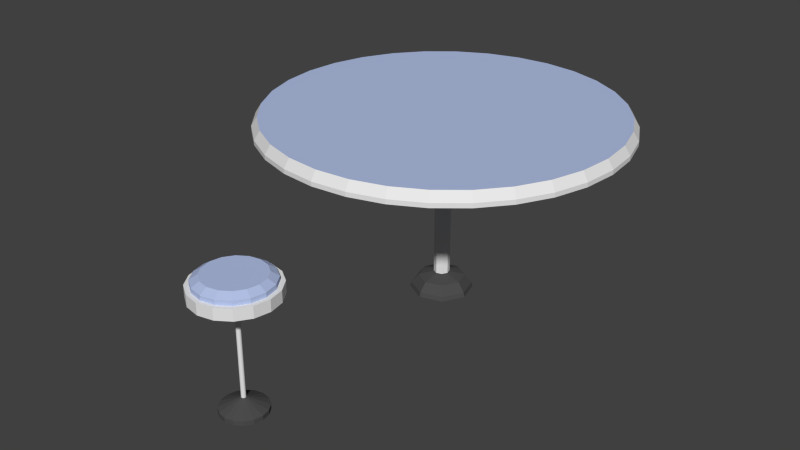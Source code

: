 # Source: 6foodcourt.blend  (saved by Blender 2.68.0; exported with 4.5.12 LTS)
import bpy
from mathutils import Matrix  # noqa: F401  (used for matrix-valued properties, if any)

bpy.ops.wm.read_factory_settings(use_empty=True)
scene = bpy.context.scene
scene.name = 'Scene'

# ---- collections
col_collection_1 = bpy.data.collections.new('Collection 1'); scene.collection.children.link(col_collection_1)

# ---- materials (node trees are filled in below, after node groups)
mat_material = bpy.data.materials.new('Material')
mat_material.alpha_threshold = 0.0
mat_material.use_transparent_shadow = False
mat_material.diffuse_color = (0.814, 0.814, 0.814, 1.0)
mat_material.roughness = 0.5
mat_material.line_color = (0.0, 0.0, 0.0, 1.0)
mat_material_002 = bpy.data.materials.new('Material.002')
mat_material_002.alpha_threshold = 0.0
mat_material_002.use_transparent_shadow = False
mat_material_002.diffuse_color = (0.07658, 0.07658, 0.07658, 1.0)
mat_material_002.roughness = 0.5
mat_material_002.line_color = (0.0, 0.0, 0.0, 1.0)
mat_material_001 = bpy.data.materials.new('Material.001')
mat_material_001.alpha_threshold = 0.0
mat_material_001.use_transparent_shadow = False
mat_material_001.diffuse_color = (0.453, 0.5398, 0.8, 1.0)
mat_material_001.roughness = 0.5
mat_material_001.line_color = (0.0, 0.0, 0.0, 1.0)

# ---- material node trees

# ---- world
world_world = bpy.data.worlds.new('World'); scene.world = world_world
world_world.color = (0.05088, 0.05088, 0.05088)
world_world.use_sun_shadow = False
world_world.sun_shadow_jitter_overblur = 0.0
world_world.cycles.sampling_method = 'MANUAL'
world_world.cycles.sample_map_resolution = 256

# ---- meshes
me_cube_002 = bpy.data.meshes.new('Cube.002')
me_cube_002.from_pydata([(-3.632e-08, -5.95, 0.3), (-0.01913, -5.954, 0.3), (-0.03536, -5.965, 0.3), (-0.04619, -5.981, 0.3), (-0.05, -6.0, 0.3), (-0.04619, -6.019, 0.3), (-0.03536, -6.035, 0.3), (-0.01913, -6.046, 0.3), (-4.387e-08, -6.05, 0.3), (0.01913, -6.046, 0.3), (0.03536, -6.035, 0.3), (0.04619, -6.019, 0.3), (0.05, -6.0, 0.3), (0.04619, -5.981, 0.3), (0.03536, -5.965, 0.3), (0.01913, -5.954, 0.3), (2.13e-08, -5.5, 0.1), (-0.1913, -5.538, 0.1), (-0.3536, -5.646, 0.1), (-0.4619, -5.809, 0.1), (-0.5, -6.0, 0.1), (-0.4619, -6.191, 0.1), (-0.3536, -6.354, 0.1), (-0.1913, -6.462, 0.1), (-5.419e-08, -6.5, 0.1), (0.1913, -6.462, 0.1), (0.3536, -6.354, 0.1), (0.4619, -6.191, 0.1), (0.5, -6.0, 0.1), (0.4619, -5.809, 0.1), (0.3536, -5.646, 0.1), (0.1913, -5.538, 0.1), (2.13e-08, -5.5, 0.0), (-0.1913, -5.538, 0.0), (-0.3536, -5.646, 0.0), (-0.4619, -5.809, 0.0), (-0.5, -6.0, 0.0), (-0.4619, -6.191, 0.0), (-0.3536, -6.354, 0.0), (-0.1913, -6.462, 0.0), (-5.419e-08, -6.5, 0.0), (0.1913, -6.462, 0.0), (0.3536, -6.354, 0.0), (0.4619, -6.191, 0.0), (0.5, -6.0, 0.0), (0.4619, -5.809, 0.0), (0.3536, -5.646, 0.0), (0.1913, -5.538, 0.0), (0.08567, -0.008438, 0.4), (0.06655, 0.05461, 0.4), (0.008438, 0.08567, 0.4), (-0.05461, 0.06655, 0.4), (-0.08567, 0.008439, 0.4), (-0.06655, -0.05461, 0.4), (-0.008438, -0.08567, 0.4), (0.05461, -0.06655, 0.4), (0.514, -0.05063, 0.3), (0.3993, 0.3277, 0.3), (0.05063, 0.514, 0.3), (-0.3277, 0.3993, 0.3), (-0.514, 0.05063, 0.3), (-0.3993, -0.3277, 0.3), (-0.05063, -0.514, 0.3), (0.3277, -0.3993, 0.3), (0.6683, -0.06582, 0.1), (0.5191, 0.426, 0.1), (0.06582, 0.6683, 0.1), (-0.426, 0.5191, 0.1), (-0.6683, 0.06582, 0.1), (-0.5191, -0.426, 0.1), (-0.06582, -0.6683, 0.1), (0.426, -0.5191, 0.1), (0.695, -0.06845, -2.086e-06), (0.5398, 0.443, -2.086e-06), (0.06845, 0.695, -2.086e-06), (-0.443, 0.5398, -2.086e-06), (-0.695, 0.06845, -2.086e-06), (-0.5398, -0.443, -2.086e-06), (-0.06845, -0.695, -2.086e-06), (0.443, -0.5398, -2.086e-06)], [], [(3, 2, 18, 19), (14, 13, 29, 30), (9, 8, 24, 25), (4, 3, 19, 20), (15, 14, 30, 31), (10, 9, 25, 26), (5, 4, 20, 21), (0, 15, 31, 16), (11, 10, 26, 27), (6, 5, 21, 22), (1, 0, 16, 17), (12, 11, 27, 28), (7, 6, 22, 23), (2, 1, 17, 18), (13, 12, 28, 29), (8, 7, 23, 24), (30, 29, 45, 46), (25, 24, 40, 41), (20, 19, 35, 36), (31, 30, 46, 47), (26, 25, 41, 42), (21, 20, 36, 37), (16, 31, 47, 32), (27, 26, 42, 43), (22, 21, 37, 38), (17, 16, 32, 33), (28, 27, 43, 44), (23, 22, 38, 39), (18, 17, 33, 34), (29, 28, 44, 45), (24, 23, 39, 40), (19, 18, 34, 35), (55, 54, 62, 63), (49, 48, 56, 57), (53, 52, 60, 61), (50, 49, 57, 58), (48, 55, 63, 56), (54, 53, 61, 62), (51, 50, 58, 59), (52, 51, 59, 60), (59, 58, 66, 67), (62, 61, 69, 70), (60, 59, 67, 68), (57, 56, 64, 65), (63, 62, 70, 71), (58, 57, 65, 66), (61, 60, 68, 69), (56, 63, 71, 64), (69, 68, 76, 77), (64, 71, 79, 72), (67, 66, 74, 75), (70, 69, 77, 78), (68, 67, 75, 76), (65, 64, 72, 73), (71, 70, 78, 79), (66, 65, 73, 74)])
me_cube_002.polygons.foreach_set('material_index', [1, 1, 1, 1, 1, 1, 1, 1, 1, 1, 1, 1, 1, 1, 1, 1, 1, 1, 1, 1, 1, 1, 1, 1, 1, 1, 1, 1, 1, 1, 1, 1, 1, 1, 1, 1, 1, 1, 1, 1, 1, 1, 1, 1, 1, 1, 1, 1, 1, 1, 1, 1, 1, 1, 1, 1])
me_cube_002.materials.append(mat_material)
me_cube_002.materials.append(mat_material_002)
me_cube_002.use_remesh_preserve_volume = False
me_cube_002.use_remesh_preserve_attributes = False
me_cube_002.use_mirror_vertex_groups = False
me_cube_002.update()
me_cube_001 = bpy.data.meshes.new('Cube.001')
me_cube_001.from_pydata([(-7.451e-09, -5.2, 2.75), (-0.3061, -5.261, 2.75), (-0.5657, -5.434, 2.75), (-0.7391, -5.694, 2.75), (-0.8, -6.0, 2.75), (-0.7391, -6.306, 2.75), (-0.5657, -6.566, 2.75), (-0.3061, -6.739, 2.75), (-1.282e-07, -6.8, 2.75), (0.3061, -6.739, 2.75), (0.5657, -6.566, 2.75), (0.7391, -6.306, 2.75), (0.8, -6.0, 2.75), (0.7391, -5.694, 2.75), (0.5657, -5.434, 2.75), (0.3061, -5.261, 2.75), (-7.451e-09, -5.2, 2.85), (-0.3061, -5.261, 2.85), (-0.5657, -5.434, 2.85), (-0.7391, -5.694, 2.85), (-0.8, -6.0, 2.85), (-0.7391, -6.306, 2.85), (-0.5657, -6.566, 2.85), (-0.3061, -6.739, 2.85), (-1.282e-07, -6.8, 2.85), (0.3061, -6.739, 2.85), (0.5657, -6.566, 2.85), (0.7391, -6.306, 2.85), (0.8, -6.0, 2.85), (0.7391, -5.694, 2.85), (0.5657, -5.434, 2.85), (0.3061, -5.261, 2.85), (-1.863e-08, -5.36, 2.95), (-0.2449, -5.409, 2.95), (-0.4525, -5.547, 2.95), (-0.5913, -5.755, 2.95), (-0.64, -6.0, 2.95), (-0.5913, -6.245, 2.95), (-0.4525, -6.453, 2.95), (-0.2449, -6.591, 2.95), (-1.153e-07, -6.64, 2.95), (0.2449, -6.591, 2.95), (0.4525, -6.453, 2.95), (0.5913, -6.245, 2.95), (0.64, -6.0, 2.95), (0.5913, -5.755, 2.95), (0.4525, -5.547, 2.95), (0.2449, -5.409, 2.95), (-6.147e-08, -6.0, 2.95), (3.558e-07, 3.874, 4.2), (-0.7559, 3.8, 4.2), (-1.483, 3.58, 4.2), (-2.153, 3.222, 4.2), (-2.74, 2.74, 4.2), (-3.222, 2.153, 4.2), (-3.58, 1.483, 4.2), (-3.8, 0.7559, 4.2), (-3.874, -4.747e-07, 4.2), (-3.8, -0.7559, 4.2), (-3.58, -1.483, 4.2), (-3.222, -2.153, 4.2), (-2.74, -2.74, 4.2), (-2.153, -3.222, 4.2), (-1.483, -3.58, 4.2), (-0.7559, -3.8, 4.2), (1.618e-06, -3.875, 4.2), (0.7559, -3.8, 4.2), (1.483, -3.58, 4.2), (2.153, -3.222, 4.2), (2.74, -2.74, 4.2), (3.222, -2.153, 4.2), (3.58, -1.483, 4.2), (3.8, -0.7559, 4.2), (3.875, 2.974e-06, 4.2), (3.8, 0.7559, 4.2), (3.58, 1.483, 4.2), (3.222, 2.153, 4.2), (2.74, 2.74, 4.2), (2.153, 3.222, 4.2), (1.483, 3.58, 4.2), (0.7559, 3.8, 4.2), (1.08e-07, 5.215e-07, 4.2), (1.378, 3.326, 3.7), (2.0, 2.993, 3.7), (2.546, 2.546, 3.7), (2.993, 2.0, 3.7), (3.326, 1.378, 3.7), (3.531, 0.7023, 3.7), (3.6, 2.78e-06, 3.7), (3.531, -0.7023, 3.7), (3.326, -1.378, 3.7), (2.993, -2.0, 3.7), (2.546, -2.546, 3.7), (2.0, -2.993, 3.7), (1.378, -3.326, 3.7), (0.7023, -3.531, 3.7), (1.569e-06, -3.6, 3.7), (-0.7023, -3.531, 3.7), (-1.378, -3.326, 3.7), (-2.0, -2.993, 3.7), (-2.546, -2.546, 3.7), (-2.993, -2.0, 3.7), (-3.326, -1.378, 3.7), (-3.531, -0.7023, 3.7), (-3.6, -4.244e-07, 3.7), (-3.531, 0.7023, 3.7), (-3.326, 1.378, 3.7), (-2.993, 2.0, 3.7), (-2.546, 2.546, 3.7), (-2.0, 2.993, 3.7), (-1.378, 3.326, 3.7), (-0.7023, 3.531, 3.7), (3.964e-07, 3.6, 3.7), (0.7023, 3.531, 3.7), (0.01722, 0.1748, 3.7), (0.1358, 0.1115, 3.7), (0.1748, -0.01722, 3.7), (0.1115, -0.1358, 3.7), (-0.01722, -0.1748, 3.7), (-0.1358, -0.1115, 3.7), (-0.1748, 0.01722, 3.7), (-0.1115, 0.1358, 3.7)], [], [(5, 6, 22, 21), (0, 1, 17, 16), (11, 12, 28, 27), (6, 7, 23, 22), (1, 2, 18, 17), (12, 13, 29, 28), (7, 8, 24, 23), (2, 3, 19, 18), (13, 14, 30, 29), (8, 9, 25, 24), (3, 4, 20, 19), (14, 15, 31, 30), (9, 10, 26, 25), (4, 5, 21, 20), (15, 0, 16, 31), (10, 11, 27, 26), (26, 27, 43, 42), (21, 22, 38, 37), (16, 17, 33, 32), (27, 28, 44, 43), (22, 23, 39, 38), (17, 18, 34, 33), (28, 29, 45, 44), (23, 24, 40, 39), (18, 19, 35, 34), (29, 30, 46, 45), (24, 25, 41, 40), (19, 20, 36, 35), (30, 31, 47, 46), (25, 26, 42, 41), (20, 21, 37, 36), (31, 16, 32, 47), (47, 32, 48), (42, 43, 48), (37, 38, 48), (32, 33, 48), (43, 44, 48), (38, 39, 48), (33, 34, 48), (44, 45, 48), (39, 40, 48), (34, 35, 48), (45, 46, 48), (40, 41, 48), (35, 36, 48), (46, 47, 48), (41, 42, 48), (36, 37, 48), (58, 59, 81), (55, 56, 81), (52, 53, 81), (49, 50, 81), (78, 79, 81), (75, 76, 81), (72, 73, 81), (69, 70, 81), (66, 67, 81), (63, 64, 81), (60, 61, 81), (57, 58, 81), (54, 55, 81), (51, 52, 81), (80, 49, 81), (77, 78, 81), (74, 75, 81), (71, 72, 81), (68, 69, 81), (65, 66, 81), (62, 63, 81), (59, 60, 81), (56, 57, 81), (53, 54, 81), (50, 51, 81), (79, 80, 81), (76, 77, 81), (73, 74, 81), (70, 71, 81), (67, 68, 81), (64, 65, 81), (61, 62, 81), (85, 86, 115), (110, 111, 114, 121), (111, 112, 114), (108, 109, 121), (105, 106, 120), (99, 100, 119), (102, 103, 120, 119), (96, 97, 118), (93, 94, 117), (83, 84, 115), (112, 113, 114), (109, 110, 121), (107, 108, 121), (103, 104, 120), (100, 101, 119), (97, 98, 118), (95, 96, 118), (91, 92, 117), (82, 83, 115, 114), (86, 87, 116, 115), (113, 82, 114), (84, 85, 115), (106, 107, 121, 120), (104, 105, 120), (101, 102, 119), (98, 99, 119, 118), (94, 95, 118, 117), (92, 93, 117), (89, 90, 116), (88, 89, 116), (90, 91, 117, 116), (87, 88, 116)])
me_cube_001.polygons.foreach_set('use_smooth', [0, 0, 0, 0, 0, 0, 0, 0, 0, 0, 0, 0, 0, 0, 0, 0, 0, 0, 0, 0, 0, 0, 0, 0, 0, 0, 0, 0, 0, 0, 0, 0, 0, 0, 0, 0, 0, 0, 0, 0, 0, 0, 0, 0, 0, 0, 0, 0, 1, 1, 1, 1, 1, 1, 1, 1, 1, 1, 1, 1, 1, 1, 1, 1, 1, 1, 1, 1, 1, 1, 1, 1, 1, 1, 1, 1, 1, 1, 1, 1, 1, 1, 1, 1, 1, 1, 1, 1, 1, 1, 1, 1, 1, 1, 1, 1, 1, 1, 1, 1, 1, 1, 1, 1, 1, 1, 1, 1, 1, 1, 1, 1])
me_cube_001.polygons.foreach_set('material_index', [1, 1, 1, 1, 1, 1, 1, 1, 1, 1, 1, 1, 1, 1, 1, 1, 1, 1, 1, 1, 1, 1, 1, 1, 1, 1, 1, 1, 1, 1, 1, 1, 1, 1, 1, 1, 1, 1, 1, 1, 1, 1, 1, 1, 1, 1, 1, 1, 1, 1, 1, 1, 1, 1, 1, 1, 1, 1, 1, 1, 1, 1, 1, 1, 1, 1, 1, 1, 1, 1, 1, 1, 1, 1, 1, 1, 1, 1, 1, 1, 1, 1, 1, 1, 1, 1, 1, 1, 1, 1, 1, 1, 1, 1, 1, 1, 1, 1, 1, 1, 1, 1, 1, 1, 1, 1, 1, 1, 1, 1, 1, 1])
me_cube_001.materials.append(mat_material)
me_cube_001.materials.append(mat_material_001)
me_cube_001.use_remesh_preserve_volume = False
me_cube_001.use_remesh_preserve_attributes = False
me_cube_001.use_mirror_vertex_groups = False
me_cube_001.update()
me_cube = bpy.data.meshes.new('Cube')
me_cube.from_pydata([(-3.725e-09, -5.1, 2.5), (-0.3444, -5.169, 2.5), (-0.6364, -5.364, 2.5), (-0.8315, -5.656, 2.5), (-0.9, -6.0, 2.5), (-0.8315, -6.344, 2.5), (-0.6364, -6.636, 2.5), (-0.3444, -6.831, 2.5), (-1.396e-07, -6.9, 2.5), (0.3444, -6.831, 2.5), (0.6364, -6.636, 2.5), (0.8315, -6.344, 2.5), (0.9, -6.0, 2.5), (0.8315, -5.656, 2.5), (0.6364, -5.364, 2.5), (0.3444, -5.169, 2.5), (-3.725e-09, -5.1, 2.75), (-0.3444, -5.169, 2.75), (-0.6364, -5.364, 2.75), (-0.8315, -5.656, 2.75), (-0.9, -6.0, 2.75), (-0.8315, -6.344, 2.75), (-0.6364, -6.636, 2.75), (-0.3444, -6.831, 2.75), (-1.396e-07, -6.9, 2.75), (0.3444, -6.831, 2.75), (0.6364, -6.636, 2.75), (0.8315, -6.344, 2.75), (0.9, -6.0, 2.75), (0.8315, -5.656, 2.75), (0.6364, -5.364, 2.75), (0.3444, -5.169, 2.75), (-3.632e-08, -5.95, 2.5), (-0.01913, -5.954, 2.5), (-0.03536, -5.965, 2.5), (-0.04619, -5.981, 2.5), (-0.05, -6.0, 2.5), (-0.04619, -6.019, 2.5), (-0.03536, -6.035, 2.5), (-0.01913, -6.046, 2.5), (-4.387e-08, -6.05, 2.5), (0.01913, -6.046, 2.5), (0.03536, -6.035, 2.5), (0.04619, -6.019, 2.5), (0.05, -6.0, 2.5), (0.04619, -5.981, 2.5), (0.03536, -5.965, 2.5), (0.01913, -5.954, 2.5), (-3.632e-08, -5.95, 0.3), (-0.01913, -5.954, 0.3), (-0.03536, -5.965, 0.3), (-0.04619, -5.981, 0.3), (-0.05, -6.0, 0.3), (-0.04619, -6.019, 0.3), (-0.03536, -6.035, 0.3), (-0.01913, -6.046, 0.3), (-4.387e-08, -6.05, 0.3), (0.01913, -6.046, 0.3), (0.03536, -6.035, 0.3), (0.04619, -6.019, 0.3), (0.05, -6.0, 0.3), (0.04619, -5.981, 0.3), (0.03536, -5.965, 0.3), (0.01913, -5.954, 0.3), (3.755e-07, 4.0, 4.0), (-0.7804, 3.923, 4.0), (-1.531, 3.696, 4.0), (-2.222, 3.326, 4.0), (-2.828, 2.828, 4.0), (-3.326, 2.222, 4.0), (-3.696, 1.531, 4.0), (-3.923, 0.7804, 4.0), (-4.0, -5.176e-07, 4.0), (-3.923, -0.7804, 4.0), (-3.696, -1.531, 4.0), (-3.326, -2.222, 4.0), (-2.828, -2.828, 4.0), (-2.222, -3.326, 4.0), (-1.531, -3.696, 4.0), (-0.7804, -3.923, 4.0), (1.679e-06, -4.0, 4.0), (0.7804, -3.923, 4.0), (1.531, -3.696, 4.0), (2.222, -3.326, 4.0), (2.828, -2.828, 4.0), (3.326, -2.222, 4.0), (3.696, -1.531, 4.0), (3.923, -0.7804, 4.0), (4.0, 3.043e-06, 4.0), (3.923, 0.7804, 4.0), (3.696, 1.531, 4.0), (3.326, 2.222, 4.0), (2.828, 2.828, 4.0), (2.222, 3.326, 4.0), (1.531, 3.696, 4.0), (0.7804, 3.923, 4.0), (3.558e-07, 3.874, 4.2), (-0.7559, 3.8, 4.2), (-1.483, 3.58, 4.2), (-2.153, 3.222, 4.2), (-2.74, 2.74, 4.2), (-3.222, 2.153, 4.2), (-3.58, 1.483, 4.2), (-3.8, 0.7559, 4.2), (-3.874, -4.747e-07, 4.2), (-3.8, -0.7559, 4.2), (-3.58, -1.483, 4.2), (-3.222, -2.153, 4.2), (-2.74, -2.74, 4.2), (-2.153, -3.222, 4.2), (-1.483, -3.58, 4.2), (-0.7559, -3.8, 4.2), (1.618e-06, -3.875, 4.2), (0.7559, -3.8, 4.2), (1.483, -3.58, 4.2), (2.153, -3.222, 4.2), (2.74, -2.74, 4.2), (3.222, -2.153, 4.2), (3.58, -1.483, 4.2), (3.8, -0.7559, 4.2), (3.875, 2.974e-06, 4.2), (3.8, 0.7559, 4.2), (3.58, 1.483, 4.2), (3.222, 2.153, 4.2), (2.74, 2.74, 4.2), (2.153, 3.222, 4.2), (1.483, 3.58, 4.2), (0.7559, 3.8, 4.2), (1.531, 3.696, 3.9), (2.222, 3.326, 3.9), (2.828, 2.828, 3.9), (3.326, 2.222, 3.9), (3.696, 1.531, 3.9), (3.923, 0.7804, 3.9), (4.0, 3.016e-06, 3.9), (3.923, -0.7804, 3.9), (3.696, -1.531, 3.9), (3.326, -2.222, 3.9), (2.828, -2.828, 3.9), (2.222, -3.326, 3.9), (1.531, -3.696, 3.9), (0.7804, -3.923, 3.9), (1.732e-06, -4.0, 3.9), (-0.7804, -3.923, 3.9), (-1.531, -3.696, 3.9), (-2.222, -3.326, 3.9), (-2.828, -2.828, 3.9), (-3.326, -2.222, 3.9), (-3.696, -1.531, 3.9), (-3.923, -0.7804, 3.9), (-4.0, -5.444e-07, 3.9), (-3.923, 0.7804, 3.9), (-3.696, 1.531, 3.9), (-3.326, 2.222, 3.9), (-2.828, 2.828, 3.9), (-2.222, 3.326, 3.9), (-1.531, 3.696, 3.9), (-0.7804, 3.923, 3.9), (4.284e-07, 4.0, 3.9), (0.7804, 3.923, 3.9), (1.378, 3.326, 3.7), (2.0, 2.993, 3.7), (2.546, 2.546, 3.7), (2.993, 2.0, 3.7), (3.326, 1.378, 3.7), (3.531, 0.7023, 3.7), (3.6, 2.78e-06, 3.7), (3.531, -0.7023, 3.7), (3.326, -1.378, 3.7), (2.993, -2.0, 3.7), (2.546, -2.546, 3.7), (2.0, -2.993, 3.7), (1.378, -3.326, 3.7), (0.7023, -3.531, 3.7), (1.569e-06, -3.6, 3.7), (-0.7023, -3.531, 3.7), (-1.378, -3.326, 3.7), (-2.0, -2.993, 3.7), (-2.546, -2.546, 3.7), (-2.993, -2.0, 3.7), (-3.326, -1.378, 3.7), (-3.531, -0.7023, 3.7), (-3.6, -4.244e-07, 3.7), (-3.531, 0.7023, 3.7), (-3.326, 1.378, 3.7), (-2.993, 2.0, 3.7), (-2.546, 2.546, 3.7), (-2.0, 2.993, 3.7), (-1.378, 3.326, 3.7), (-0.7023, 3.531, 3.7), (3.964e-07, 3.6, 3.7), (0.7023, 3.531, 3.7), (0.01722, 0.1748, 3.7), (0.1358, 0.1115, 3.7), (0.1748, -0.01722, 0.4), (0.1358, 0.1115, 0.4), (0.01722, 0.1748, 0.4), (0.1748, -0.01722, 3.7), (0.1115, -0.1358, 3.7), (-0.01722, -0.1748, 3.7), (-0.1358, -0.1115, 3.7), (-0.1748, 0.01722, 3.7), (-0.1115, 0.1358, 3.7), (-0.1115, 0.1358, 0.4), (-0.1748, 0.01722, 0.4), (-0.1358, -0.1115, 0.4), (-0.01722, -0.1748, 0.4), (0.1115, -0.1358, 0.4), (-7.451e-09, -5.2, 2.75), (-0.3061, -5.261, 2.75), (-0.5657, -5.434, 2.75), (-0.7391, -5.694, 2.75), (-0.8, -6.0, 2.75), (-0.7391, -6.306, 2.75), (-0.5657, -6.566, 2.75), (-0.3061, -6.739, 2.75), (-1.282e-07, -6.8, 2.75), (0.3061, -6.739, 2.75), (0.5657, -6.566, 2.75), (0.7391, -6.306, 2.75), (0.8, -6.0, 2.75), (0.7391, -5.694, 2.75), (0.5657, -5.434, 2.75), (0.3061, -5.261, 2.75)], [], [(0, 1, 17, 16), (11, 12, 28, 27), (6, 7, 23, 22), (1, 2, 18, 17), (12, 13, 29, 28), (7, 8, 24, 23), (2, 3, 19, 18), (13, 14, 30, 29), (8, 9, 25, 24), (3, 4, 20, 19), (14, 15, 31, 30), (9, 10, 26, 25), (4, 5, 21, 20), (15, 0, 16, 31), (10, 11, 27, 26), (5, 6, 22, 21), (1, 0, 32, 33), (12, 11, 43, 44), (7, 6, 38, 39), (2, 1, 33, 34), (13, 12, 44, 45), (8, 7, 39, 40), (3, 2, 34, 35), (14, 13, 45, 46), (9, 8, 40, 41), (4, 3, 35, 36), (15, 14, 46, 47), (10, 9, 41, 42), (5, 4, 36, 37), (0, 15, 47, 32), (11, 10, 42, 43), (6, 5, 37, 38), (38, 37, 53, 54), (33, 32, 48, 49), (44, 43, 59, 60), (39, 38, 54, 55), (34, 33, 49, 50), (45, 44, 60, 61), (40, 39, 55, 56), (35, 34, 50, 51), (46, 45, 61, 62), (41, 40, 56, 57), (36, 35, 51, 52), (47, 46, 62, 63), (42, 41, 57, 58), (37, 36, 52, 53), (32, 47, 63, 48), (43, 42, 58, 59), (70, 71, 103, 102), (67, 68, 100, 99), (64, 65, 97, 96), (93, 94, 126, 125), (90, 91, 123, 122), (87, 88, 120, 119), (84, 85, 117, 116), (81, 82, 114, 113), (78, 79, 111, 110), (75, 76, 108, 107), (72, 73, 105, 104), (69, 70, 102, 101), (66, 67, 99, 98), (95, 64, 96, 127), (92, 93, 125, 124), (89, 90, 122, 121), (86, 87, 119, 118), (83, 84, 116, 115), (80, 81, 113, 112), (77, 78, 110, 109), (74, 75, 107, 106), (71, 72, 104, 103), (68, 69, 101, 100), (65, 66, 98, 97), (94, 95, 127, 126), (91, 92, 124, 123), (88, 89, 121, 120), (85, 86, 118, 117), (82, 83, 115, 114), (79, 80, 112, 111), (76, 77, 109, 108), (73, 74, 106, 105), (74, 73, 149, 148), (77, 76, 146, 145), (80, 79, 143, 142), (83, 82, 140, 139), (86, 85, 137, 136), (89, 88, 134, 133), (92, 91, 131, 130), (95, 94, 128, 159), (66, 65, 157, 156), (69, 68, 154, 153), (72, 71, 151, 150), (75, 74, 148, 147), (78, 77, 145, 144), (81, 80, 142, 141), (84, 83, 139, 138), (87, 86, 136, 135), (90, 89, 133, 132), (93, 92, 130, 129), (64, 95, 159, 158), (67, 66, 156, 155), (70, 69, 153, 152), (73, 72, 150, 149), (76, 75, 147, 146), (79, 78, 144, 143), (82, 81, 141, 140), (85, 84, 138, 137), (88, 87, 135, 134), (91, 90, 132, 131), (94, 93, 129, 128), (65, 64, 158, 157), (68, 67, 155, 154), (71, 70, 152, 151), (138, 139, 171, 170), (135, 136, 168, 167), (133, 134, 166, 165), (130, 131, 163, 162), (159, 128, 160, 191), (155, 156, 188, 187), (152, 153, 185, 184), (149, 150, 182, 181), (146, 147, 179, 178), (143, 144, 176, 175), (140, 141, 173, 172), (137, 138, 170, 169), (134, 135, 167, 166), (132, 133, 165, 164), (129, 130, 162, 161), (158, 159, 191, 190), (157, 158, 190, 189), (154, 155, 187, 186), (151, 152, 184, 183), (148, 149, 181, 180), (145, 146, 178, 177), (142, 143, 175, 174), (139, 140, 172, 171), (136, 137, 169, 168), (131, 132, 164, 163), (128, 129, 161, 160), (156, 157, 189, 188), (153, 154, 186, 185), (150, 151, 183, 182), (147, 148, 180, 179), (144, 145, 177, 176), (141, 142, 174, 173), (202, 192, 196, 203), (197, 198, 207, 194), (193, 197, 194, 195), (200, 201, 204, 205), (201, 202, 203, 204), (199, 200, 205, 206), (198, 199, 206, 207), (192, 193, 195, 196), (27, 28, 220, 219), (22, 23, 215, 214), (17, 18, 210, 209), (28, 29, 221, 220), (23, 24, 216, 215), (18, 19, 211, 210), (29, 30, 222, 221), (24, 25, 217, 216), (19, 20, 212, 211), (30, 31, 223, 222), (25, 26, 218, 217), (20, 21, 213, 212), (31, 16, 208, 223), (26, 27, 219, 218), (21, 22, 214, 213), (16, 17, 209, 208)])
me_cube.materials.append(mat_material)
me_cube.use_remesh_preserve_volume = False
me_cube.use_remesh_preserve_attributes = False
me_cube.use_mirror_vertex_groups = False
me_cube.update()

# ---- objects
ob_cube_002 = bpy.data.objects.new('Cube.002', me_cube_002)
ob_cube_001 = bpy.data.objects.new('Cube.001', me_cube_001)
ob_cube = bpy.data.objects.new('Cube', me_cube)

# ---- transforms, parenting, visibility, modifiers, constraints
ob_cube_002.location = (0.0, 0.0, 0.0)
ob_cube_002.lock_rotations_4d = False
ob_cube_002.empty_display_type = 'ARROWS'
ob_cube_002.lineart.crease_threshold = 0.0
ob_cube_001.location = (0.0, 0.0, 0.0)
ob_cube_001.lock_rotations_4d = False
ob_cube_001.empty_display_type = 'ARROWS'
ob_cube_001.lineart.crease_threshold = 0.0
ob_cube.location = (0.0, 0.0, 0.0)
ob_cube.lock_rotations_4d = False
ob_cube.empty_display_type = 'ARROWS'
ob_cube.lineart.crease_threshold = 0.0

# ---- collection membership
col_collection_1.objects.link(ob_cube_002)
col_collection_1.objects.link(ob_cube_001)
col_collection_1.objects.link(ob_cube)

# ---- scene / render settings (as saved in the file)
scene.frame_start = 1; scene.frame_end = 250; scene.frame_set(1)
scene.render.engine = 'BLENDER_EEVEE_NEXT'
scene.render.image_settings.color_mode = 'RGB'
scene.render.image_settings.compression = 90
scene.render.resolution_percentage = 50
scene.render.dither_intensity = 0.0
scene.cycles.use_denoising = False
scene.cycles.samples = 10
scene.cycles.sampling_pattern = 'TABULATED_SOBOL'
scene.cycles.light_sampling_threshold = 0.0
scene.cycles.use_adaptive_sampling = False
scene.cycles.use_light_tree = False
scene.cycles.blur_glossy = 0.0
scene.cycles.volume_bounces = 1
scene.cycles.pixel_filter_type = 'GAUSSIAN'
scene.cycles.sample_clamp_indirect = 0.0
scene.view_settings.view_transform = 'Standard'
bpy.context.view_layer.update()

# ---- added for rendering (the .blend has no active camera and no usable light): camera, sun
cam_auto = bpy.data.cameras.new('AutoCamera')
cam_auto.lens = 50.0
cam_auto.sensor_width = 36.0
cam_auto.clip_end = 1000.0
ob_auto_camera = bpy.data.objects.new('AutoCamera', cam_auto)
scene.collection.objects.link(ob_auto_camera)
ob_auto_camera.location = (13.0994, -17.1692, 12.5795)
ob_auto_camera.rotation_euler = (1.09748, -7.21219e-08, 0.694738)
scene.camera = ob_auto_camera
light_auto_sun = bpy.data.lights.new('AutoSun', 'SUN')
light_auto_sun.energy = 3.0
light_auto_sun.angle = 0.0523599
ob_auto_sun = bpy.data.objects.new('AutoSun', light_auto_sun)
scene.collection.objects.link(ob_auto_sun)
ob_auto_sun.rotation_euler = (0.872665, 0.174533, 0.523599)
bpy.context.view_layer.update()
